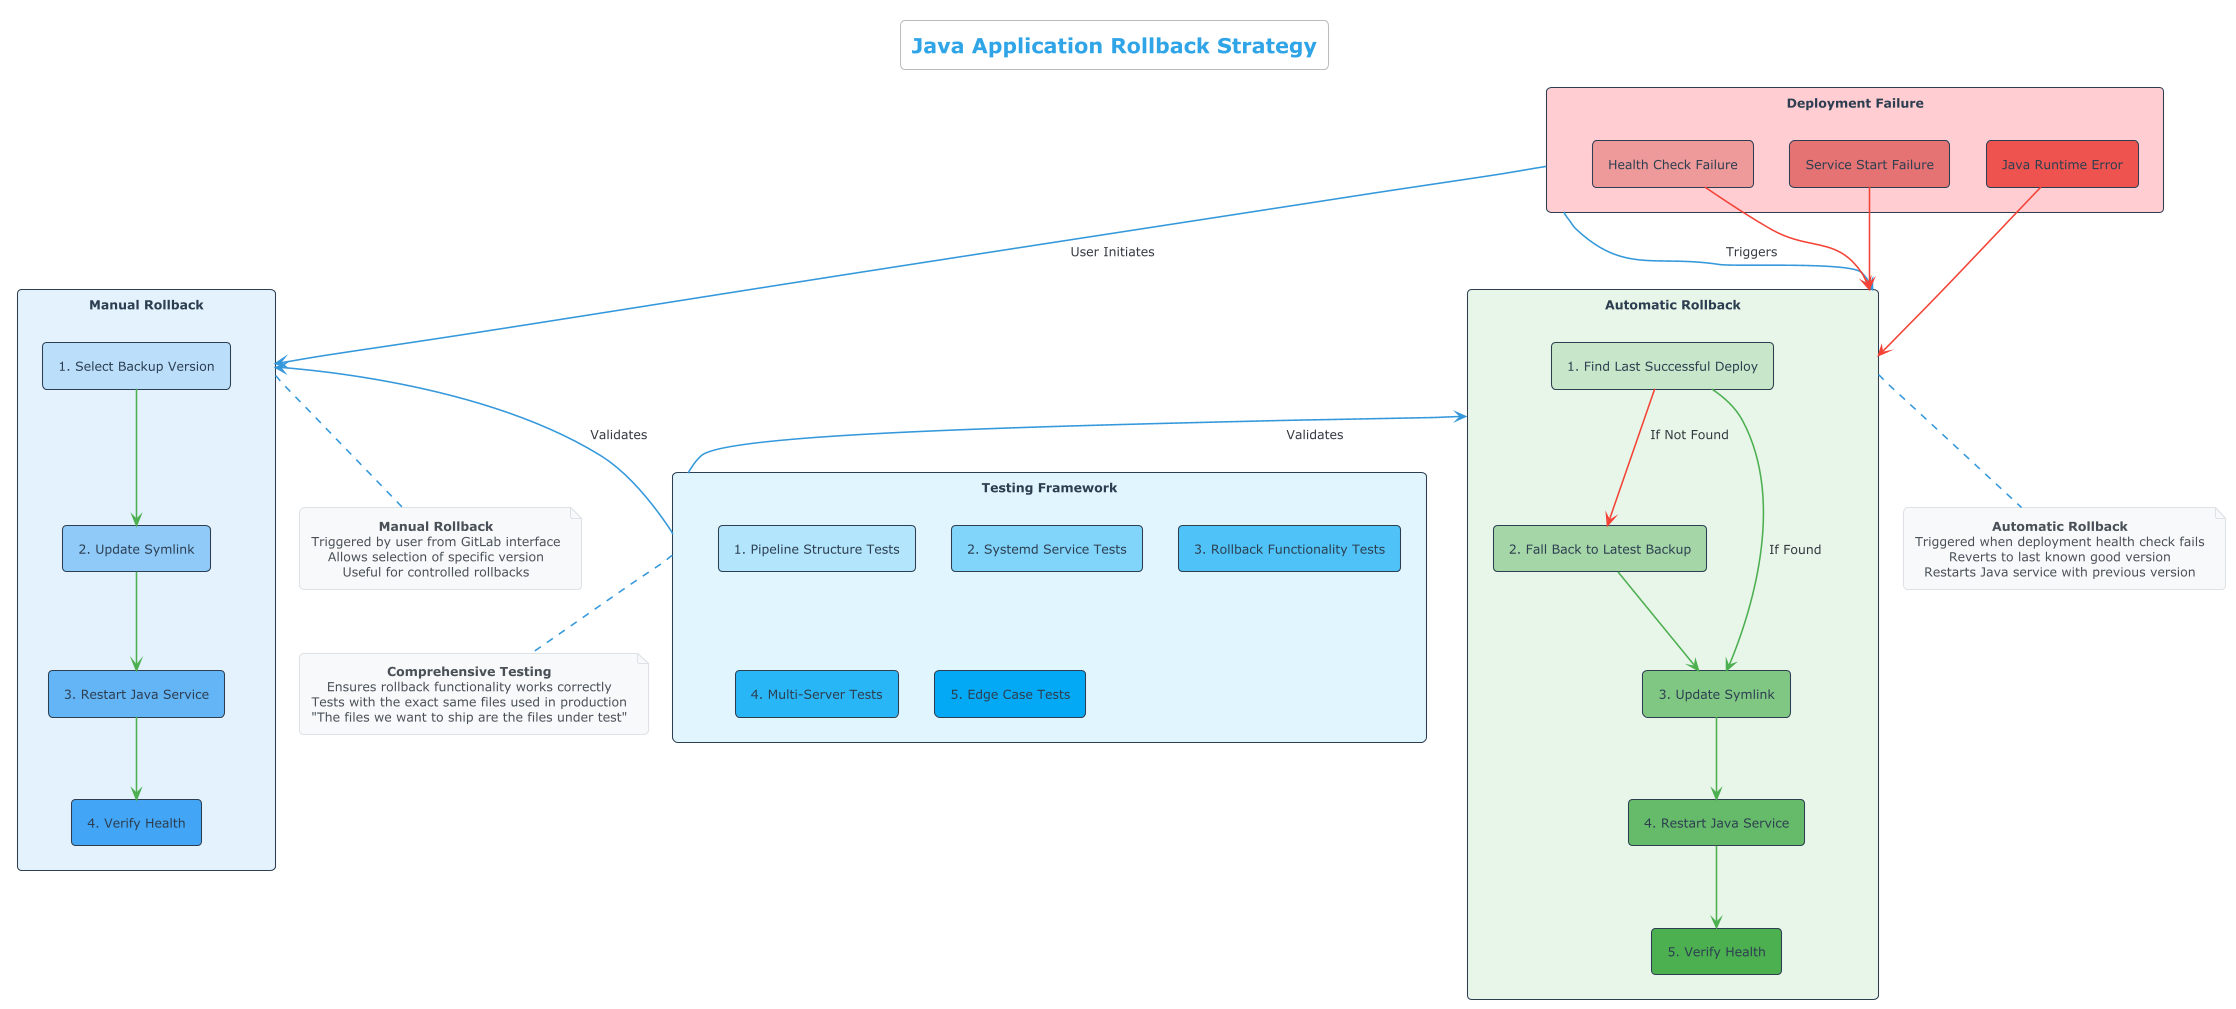

The diagram above was rendered by PlantUML. Its source (embedded in the PNG):
@startuml Java Rollback Strategy
!theme cerulean
skinparam backgroundColor white
skinparam defaultTextAlignment center

<style>
rectangleContainer {
  FontColor #2c3e50
  FontSize 14
  FontStyle bold
}
</style>

title Java Application Rollback Strategy

skinparam rectangle {
  BackgroundColor #f5f5f5
  BorderColor #2c3e50
  FontColor #2c3e50
  BorderThickness 1
  Shadowing false
  RoundCorner 8
}

skinparam arrow {
  Color #3498db
  Thickness 1.5
}

skinparam note {
  BackgroundColor #f8f9fa
  BorderColor #dee2e6
  FontColor #495057
  BorderThickness 1
}

rectangle "Deployment Failure" as failure #ffcdd2 {
  rectangle "Health Check Failure" as health_failure #ef9a9a
  rectangle "Service Start Failure" as service_failure #e57373
  rectangle "Java Runtime Error" as java_error #ef5350
}

rectangle "Automatic Rollback" as auto #e8f5e9 {
  rectangle "1. Find Last Successful Deploy" as last_deploy #c8e6c9
  rectangle "2. Fall Back to Latest Backup" as latest_backup #a5d6a7
  rectangle "3. Update Symlink" as update_symlink_auto #81c784
  rectangle "4. Restart Java Service" as restart_auto #66bb6a
  rectangle "5. Verify Health" as health_auto #4caf50
}

rectangle "Manual Rollback" as manual #e3f2fd {
  rectangle "1. Select Backup Version" as select_backup #bbdefb
  rectangle "2. Update Symlink" as update_symlink_manual #90caf9
  rectangle "3. Restart Java Service" as restart_manual #64b5f6
  rectangle "4. Verify Health" as health_manual #42a5f5
}

rectangle "Testing Framework" as testing #e1f5fe {
  rectangle "1. Pipeline Structure Tests" as structure_tests #b3e5fc
  rectangle "2. Systemd Service Tests" as systemd_tests #81d4fa
  rectangle "3. Rollback Functionality Tests" as rollback_tests #4fc3f7
  rectangle "4. Multi-Server Tests" as multi_server_tests #29b6f6
  rectangle "5. Edge Case Tests" as edge_case_tests #03a9f4
}

' Cleaner connections
failure -down-> auto : Triggers
failure -right-> manual : User Initiates

health_failure -[#f44336]-> auto
service_failure -[#f44336]-> auto
java_error -[#f44336]-> auto

last_deploy -[#4caf50]-> update_symlink_auto : If Found
last_deploy -[#f44336]-> latest_backup : If Not Found
latest_backup -[#4caf50]-> update_symlink_auto
update_symlink_auto -[#4caf50]-> restart_auto
restart_auto -[#4caf50]-> health_auto

select_backup -[#4caf50]-> update_symlink_manual
update_symlink_manual -[#4caf50]-> restart_manual
restart_manual -[#4caf50]-> health_manual

testing -up-> auto : Validates
testing -up-> manual : Validates

note bottom of auto
  <b>Automatic Rollback</b>
  Triggered when deployment health check fails
  Reverts to last known good version
  Restarts Java service with previous version
end note

note bottom of manual
  <b>Manual Rollback</b>
  Triggered by user from GitLab interface
  Allows selection of specific version
  Useful for controlled rollbacks
end note

note bottom of testing
  <b>Comprehensive Testing</b>
  Ensures rollback functionality works correctly
  Tests with the exact same files used in production
  "The files we want to ship are the files under test"
end note

@enduml